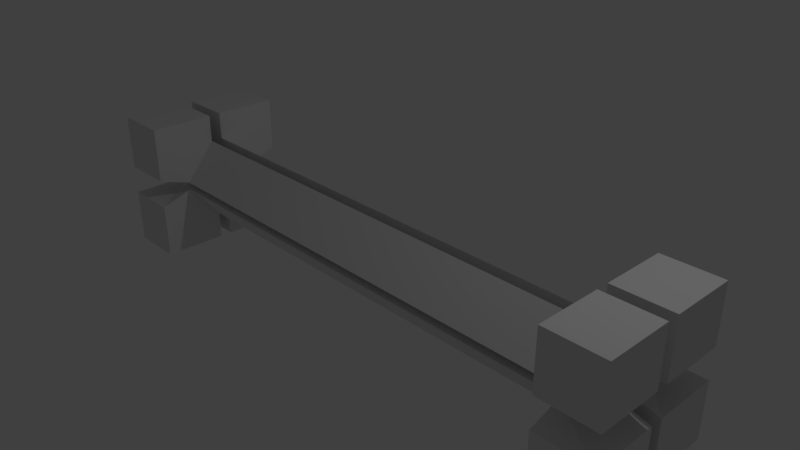 # Source: bone.blend  (saved by Blender 2.79.0; exported with 4.5.12 LTS)
import bpy
from mathutils import Matrix  # noqa: F401  (used for matrix-valued properties, if any)

bpy.ops.wm.read_factory_settings(use_empty=True)
scene = bpy.context.scene
scene.name = 'Scene'

# ---- collections
col_collection_1 = bpy.data.collections.new('Collection 1'); scene.collection.children.link(col_collection_1)

# ---- materials (node trees are filled in below, after node groups)
mat_material = bpy.data.materials.new('Material')
mat_material.alpha_threshold = 0.0
mat_material.use_transparent_shadow = False
mat_material.roughness = 0.5
mat_material.line_color = (0.0, 0.0, 0.0, 1.0)

# ---- material node trees

# ---- world
world_world = bpy.data.worlds.new('World'); scene.world = world_world
world_world.color = (0.05088, 0.05088, 0.05088)
world_world.use_sun_shadow = False
world_world.sun_shadow_jitter_overblur = 0.0
world_world.cycles.sampling_method = 'MANUAL'

# ---- cameras
cam_camera = bpy.data.cameras.new('Camera')
cam_camera.clip_end = 100.0
cam_camera.lens = 35.0
cam_camera.sensor_width = 32.0
cam_camera.sensor_height = 18.0
cam_camera.ortho_scale = 7.314
cam_camera.dof.focus_distance = 0.0
cam_camera.dof.aperture_fstop = 128.0

# ---- lights
light_lamp = bpy.data.lights.new('Lamp', 'POINT')
light_lamp.transmission_factor = 0.0
light_lamp.cutoff_distance = 30.0
light_lamp.energy = 100.0
light_lamp.shadow_buffer_clip_start = 1.001
light_lamp.shadow_soft_size = 0.1
light_lamp.shadow_maximum_resolution = 0.006
light_lamp.use_absolute_resolution = True

# ---- meshes
me_cube = bpy.data.meshes.new('Cube')
me_cube.from_pydata([(-3.462, -0.08673, -1.0), (-3.462, -1.0, -1.0), (-4.25, -1.0, -1.0), (-4.25, -0.08673, -1.0), (-3.462, -0.08673, -0.0125), (-3.462, -1.0, -0.2095), (-4.25, -1.0, -0.2095), (-4.25, -0.08673, -0.2095), (-3.462, -0.08673, -0.6048), (-3.462, -0.5434, -0.05576), (0.0, -0.08673, -0.01251), (0.0, -0.08673, -0.6048), (0.0, -0.5434, -0.05576)], [], [(0, 1, 2, 3), (4, 7, 6, 5, 9), (0, 8, 4, 9, 5, 1), (1, 5, 6, 2), (2, 6, 7, 3), (4, 8, 0, 3, 7), (9, 8, 11, 12), (12, 11, 10), (4, 9, 12, 10), (8, 4, 10, 11)])
me_cube.materials.append(mat_material)
me_cube.use_remesh_preserve_volume = False
me_cube.use_remesh_preserve_attributes = False
me_cube.use_mirror_vertex_groups = False
me_cube.update()

# ---- objects
ob_cube = bpy.data.objects.new('Cube', me_cube)
ob_lamp = bpy.data.objects.new('Lamp', light_lamp)
ob_camera = bpy.data.objects.new('Camera', cam_camera)

# ---- transforms, parenting, visibility, modifiers, constraints
ob_cube.location = (0.0, 0.0, 0.0)
ob_cube.lock_rotations_4d = False
ob_cube.empty_display_type = 'ARROWS'
ob_cube.lineart.crease_threshold = 0.0
_m = ob_cube.modifiers.new('Mirror', 'MIRROR')
_m.use_axis = (True, True, True)
_m.use_clip = True
_m.use_mirror_merge = False
ob_lamp.location = (4.076, 1.005, 5.904)
ob_lamp.rotation_euler = (0.6503, 0.05522, 1.866)
ob_lamp.lock_rotations_4d = False
ob_lamp.empty_display_type = 'ARROWS'
ob_lamp.color = (0.0, 0.0, 0.0, 0.0)
ob_lamp.lineart.crease_threshold = 0.0
ob_camera.location = (7.481, -6.508, 5.344)
ob_camera.rotation_euler = (1.109, 0.0, 0.8149)
ob_camera.lock_rotations_4d = False
ob_camera.empty_display_type = 'ARROWS'
ob_camera.color = (0.0, 0.0, 0.0, 0.0)
ob_camera.display_type = 'WIRE'
ob_camera.lineart.crease_threshold = 0.0

# ---- collection membership
col_collection_1.objects.link(ob_cube)
col_collection_1.objects.link(ob_lamp)
col_collection_1.objects.link(ob_camera)

# ---- scene / render settings (as saved in the file)
scene.camera = ob_camera
scene.frame_start = 1; scene.frame_end = 250; scene.frame_set(1)
scene.render.engine = 'BLENDER_EEVEE_NEXT'
scene.render.resolution_percentage = 50
scene.render.dither_intensity = 0.0
scene.cycles.use_denoising = False
scene.cycles.samples = 128
scene.cycles.sampling_pattern = 'TABULATED_SOBOL'
scene.cycles.use_adaptive_sampling = False
scene.cycles.use_light_tree = False
scene.cycles.blur_glossy = 0.0
scene.cycles.sample_clamp_indirect = 0.0
scene.view_settings.view_transform = 'Standard'
bpy.context.view_layer.update()
